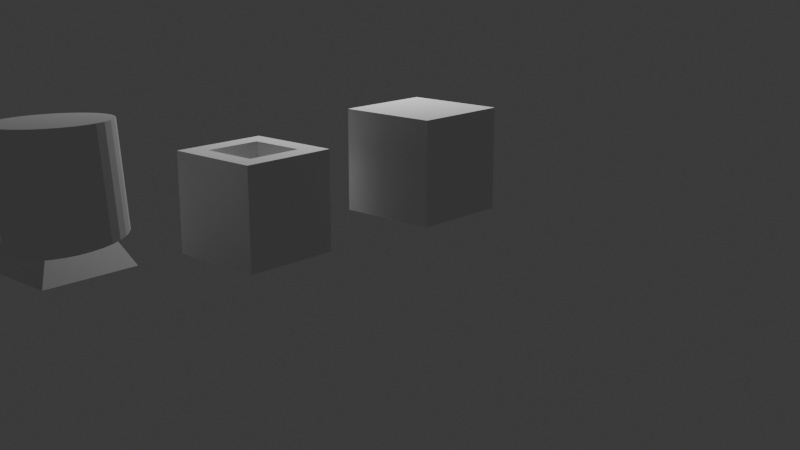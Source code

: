 # Source: bevy_rts.blend  (saved by Blender 4.1.24; exported with 4.5.12 LTS)
import bpy
from mathutils import Matrix  # noqa: F401  (used for matrix-valued properties, if any)

bpy.ops.wm.read_factory_settings(use_empty=True)
scene = bpy.context.scene
scene.name = 'World'

# ---- collections
col_collection = bpy.data.collections.new('Collection'); scene.collection.children.link(col_collection)
col_player = bpy.data.collections.new('Player')  # instanced only; not linked into the scene

# ---- world
world_world = bpy.data.worlds.new('World'); scene.world = world_world
world_world.use_nodes = True; world_world.node_tree.nodes.clear()
_N = world_world.node_tree.nodes; _L = world_world.node_tree.links
n0 = _N.new('ShaderNodeOutputWorld'); n0.name = 'World Output'; n0.location = (300, 300)
n1 = _N.new('ShaderNodeBackground'); n1.name = 'Background'; n1.location = (10, 300)
n1.inputs[0].default_value = (0.05088, 0.05088, 0.05088, 1.0)
_L.new(n1.outputs[0], n0.inputs[0])
n0.is_active_output = True
world_world.color = (0.05088, 0.05088, 0.05088)
world_world.use_sun_shadow = False
world_world.sun_shadow_jitter_overblur = 0.0

# ---- cameras
cam_camera = bpy.data.cameras.new('Camera')
cam_camera.clip_end = 100.0
cam_camera.ortho_scale = 7.314

# ---- lights
light_light = bpy.data.lights.new('Light', 'POINT')
light_light.transmission_factor = 0.0
light_light.energy = 1000.0
light_light.shadow_soft_size = 0.1
light_light.shadow_maximum_resolution = 0.006
light_light.use_absolute_resolution = True

# ---- meshes
me_cube_001 = bpy.data.meshes.new('Cube.001')
me_cube_001.from_pydata([(-1.0, -1.0, -1.0), (0.0, 0.0, 1.0), (-1.0, 1.0, -1.0), (0.0, 0.0, 1.0), (1.0, -1.0, -1.0), (0.0, 0.0, 1.0), (1.0, 1.0, -1.0), (0.0, 0.0, 1.0)], [], [(0, 1, 3, 2), (2, 3, 7, 6), (6, 7, 5, 4), (4, 5, 1, 0), (2, 6, 4, 0), (7, 3, 1, 5)])
_uv = me_cube_001.uv_layers.new(name='UVMap')
_uv.uv.foreach_set('vector', [0.375, 0.0, 0.625, 0.0, 0.625, 0.25, 0.375, 0.25, 0.375, 0.25, 0.625, 0.25, 0.625, 0.5, 0.375, 0.5, 0.375, 0.5, 0.625, 0.5, 0.625, 0.75, 0.375, 0.75, 0.375, 0.75, 0.625, 0.75, 0.625, 1.0, 0.375, 1.0, 0.125, 0.5, 0.375, 0.5, 0.375, 0.75, 0.125, 0.75, 0.625, 0.5, 0.875, 0.5, 0.875, 0.75, 0.625, 0.75])
me_cube_001.update()
me_cube_002 = bpy.data.meshes.new('Cube.002')
me_cube_002.from_pydata([(-1.0, -1.0, -1.0), (-0.5919, -0.5919, 1.0), (-1.0, 1.0, -1.0), (-0.5919, 0.5919, 1.0), (1.0, -1.0, -1.0), (0.5919, -0.5919, 1.0), (1.0, 1.0, -1.0), (0.5919, 0.5919, 1.0), (-1.0, -1.0, 1.0), (-1.0, 1.0, 1.0), (1.0, 1.0, 1.0), (1.0, -1.0, 1.0), (-0.5919, -0.5919, -0.005715), (-0.5919, 0.5919, -0.005715), (0.5919, 0.5919, -0.005715), (0.5919, -0.5919, -0.005715)], [], [(0, 8, 9, 2), (2, 9, 10, 6), (6, 10, 11, 4), (4, 11, 8, 0), (2, 6, 4, 0), (1, 5, 15, 12), (1, 3, 9, 8), (3, 7, 10, 9), (7, 5, 11, 10), (5, 1, 8, 11), (14, 13, 12, 15), (7, 3, 13, 14), (5, 7, 14, 15), (3, 1, 12, 13)])
_uv = me_cube_002.uv_layers.new(name='UVMap')
_uv.uv.foreach_set('vector', [0.375, 0.0, 0.625, 0.0, 0.625, 0.25, 0.375, 0.25, 0.375, 0.25, 0.625, 0.25, 0.625, 0.5, 0.375, 0.5, 0.375, 0.5, 0.625, 0.5, 0.625, 0.75, 0.375, 0.75, 0.375, 0.75, 0.625, 0.75, 0.625, 1.0, 0.375, 1.0, 0.125, 0.5, 0.375, 0.5, 0.375, 0.75, 0.125, 0.75, 0.824, 0.699, 0.676, 0.699, 0.676, 0.699, 0.824, 0.699, 0.824, 0.699, 0.824, 0.551, 0.875, 0.5, 0.875, 0.75, 0.824, 0.551, 0.676, 0.551, 0.625, 0.5, 0.875, 0.5, 0.676, 0.551, 0.676, 0.699, 0.625, 0.75, 0.625, 0.5, 0.676, 0.699, 0.824, 0.699, 0.875, 0.75, 0.625, 0.75, 0.676, 0.551, 0.824, 0.551, 0.824, 0.699, 0.676, 0.699, 0.676, 0.551, 0.824, 0.551, 0.824, 0.551, 0.676, 0.551, 0.676, 0.699, 0.676, 0.551, 0.676, 0.551, 0.676, 0.699, 0.824, 0.551, 0.824, 0.699, 0.824, 0.699, 0.824, 0.551])
me_cube_002.update()
me_cube_003 = bpy.data.meshes.new('Cube.003')
me_cube_003.from_pydata([(-0.06463, -2.097, -0.9149), (0.1305, -2.116, -0.9149), (-0.06463, -2.097, 1.085), (-0.2597, -2.116, -0.9149), (-0.4473, -2.173, -0.9149), (-0.2597, -2.116, 1.085), (-0.4473, -2.173, 1.085), (-0.1954, -2.439, 1.085), (-0.3211, -2.477, 1.085), (-0.06463, -2.426, 1.085), (-0.1954, -2.439, -0.1527), (-0.3211, -2.477, -0.1527), (-0.06463, -2.426, -0.1527), (0.06615, -2.439, -0.1527), (0.1919, -2.477, -0.1527), (0.06615, -2.439, 1.085), (0.1919, -2.477, 1.085), (0.1305, -2.116, 1.085), (0.3181, -2.173, 1.085), (0.3181, -2.173, -0.9149), (0.4909, -2.265, 1.085), (0.4909, -2.265, -0.9149), (0.6425, -2.39, 1.085), (0.3078, -2.539, 1.085), (0.4094, -2.623, 1.085), (0.3078, -2.539, -0.1527), (0.4094, -2.623, -0.1527), (0.4927, -2.724, -0.1527), (0.5547, -2.84, -0.1527), (0.4927, -2.724, 1.085), (0.5547, -2.84, 1.085), (0.7668, -2.541, 1.085), (0.7668, -2.541, -0.9149), (0.8593, -2.714, 1.085), (0.8593, -2.714, -0.9149), (0.9162, -2.902, 1.085), (0.9162, -2.902, -0.9149), (0.9354, -3.097, 1.085), (0.5928, -2.966, 1.085), (0.6057, -3.097, 1.085), (0.5928, -2.966, -0.1527), (0.6057, -3.097, -0.1527), (0.5928, -3.227, -0.1527), (0.5547, -3.353, -0.1527), (0.5928, -3.227, 1.085), (0.5547, -3.353, 1.085), (0.9162, -3.292, 1.085), (0.9162, -3.292, -0.9149), (0.8593, -3.479, 1.085), (0.8593, -3.479, -0.9149), (0.7668, -3.652, 1.085), (0.7668, -3.652, -0.9149), (0.6425, -3.804, 1.085), (0.4927, -3.469, 1.085), (0.4094, -3.571, 1.085), (0.4927, -3.469, -0.1527), (0.4094, -3.571, -0.1527), (0.3078, -3.654, -0.1527), (0.1919, -3.716, -0.1527), (0.3078, -3.654, 1.085), (0.1919, -3.716, 1.085), (0.4909, -3.928, 1.085), (0.4909, -3.928, -0.9149), (0.3181, -4.021, 1.085), (0.3181, -4.021, -0.9149), (0.1305, -4.077, 1.085), (0.1305, -4.077, -0.9149), (-0.06463, -4.097, 1.085), (0.06615, -3.754, 1.085), (-0.06463, -3.767, 1.085), (0.06615, -3.754, -0.1527), (-0.06463, -3.767, -0.1527), (-0.1954, -3.754, -0.1527), (-0.3211, -3.716, -0.1527), (-0.1954, -3.754, 1.085), (-0.3211, -3.716, 1.085), (-0.2597, -4.077, 1.085), (-0.2597, -4.077, -0.9149), (-0.4473, -4.021, 1.085), (-0.4473, -4.021, -0.9149), (-0.6202, -3.928, 1.085), (-0.6202, -3.928, -0.9149), (-0.7717, -3.804, 1.085), (-0.437, -3.654, 1.085), (-0.5386, -3.571, 1.085), (-0.437, -3.654, -0.1527), (-0.5386, -3.571, -0.1527), (-0.622, -3.469, -0.1527), (-0.6839, -3.353, -0.1527), (-0.622, -3.469, 1.085), (-0.6839, -3.353, 1.085), (-0.8961, -3.652, 1.085), (-0.8961, -3.652, -0.9149), (-0.9885, -3.479, 1.085), (-0.9885, -3.479, -0.9149), (-1.045, -3.292, 1.085), (-1.045, -3.292, -0.9149), (-1.065, -3.097, 1.085), (-0.7221, -3.227, 1.085), (-0.735, -3.097, 1.085), (-0.7221, -3.227, -0.1527), (-0.735, -3.097, -0.1527), (-0.7221, -2.966, -0.1527), (-0.6839, -2.84, -0.1527), (-0.7221, -2.966, 1.085), (-0.6839, -2.84, 1.085), (-1.045, -2.902, 1.085), (-1.045, -2.902, -0.9149), (-0.9885, -2.714, 1.085), (-0.9885, -2.714, -0.9149), (-0.8961, -2.541, 1.085), (-0.8961, -2.541, -0.9149), (-0.7717, -2.39, 1.085), (-0.622, -2.724, 1.085), (-0.5386, -2.623, 1.085), (-0.622, -2.724, -0.1527), (-0.5386, -2.623, -0.1527), (-0.437, -2.539, -0.1527), (-0.437, -2.539, 1.085), (-0.6202, -2.265, 1.085), (-0.6202, -2.265, -0.9149), (-0.7717, -2.39, -0.9149), (-1.065, -3.097, -0.9149), (-0.7717, -3.804, -0.9149), (-0.06463, -4.097, -0.9149), (0.6425, -3.804, -0.9149), (0.9354, -3.097, -0.9149), (0.6425, -2.39, -0.9149)], [], [(0, 1, 19, 21, 127, 32, 34, 36, 126, 47, 49, 51, 125, 62, 64, 66, 124, 77, 79, 81, 123, 92, 94, 96, 122, 107, 109, 111, 121, 120, 4, 3), (0, 2, 17, 1), (3, 5, 2, 0), (4, 6, 5, 3), (8, 7, 5, 6), (7, 9, 2, 5), (7, 8, 11, 10), (9, 7, 10, 12), (13, 12, 10, 11, 117, 116, 115, 103, 102, 101, 100, 88, 87, 86, 85, 73, 72, 71, 70, 58, 57, 56, 55, 43, 42, 41, 40, 28, 27, 26, 25, 14), (15, 9, 12, 13), (16, 15, 13, 14), (9, 15, 17, 2), (15, 16, 18, 17), (1, 17, 18, 19), (19, 18, 20, 21), (16, 23, 20, 18), (21, 20, 22, 127), (23, 24, 22, 20), (23, 16, 14, 25), (24, 23, 25, 26), (29, 24, 26, 27), (30, 29, 27, 28), (24, 29, 31, 22), (29, 30, 33, 31), (127, 22, 31, 32), (32, 31, 33, 34), (34, 33, 35, 36), (30, 38, 35, 33), (36, 35, 37, 126), (38, 39, 37, 35), (38, 30, 28, 40), (39, 38, 40, 41), (44, 39, 41, 42), (45, 44, 42, 43), (39, 44, 46, 37), (44, 45, 48, 46), (126, 37, 46, 47), (47, 46, 48, 49), (49, 48, 50, 51), (45, 53, 50, 48), (51, 50, 52, 125), (53, 54, 52, 50), (53, 45, 43, 55), (54, 53, 55, 56), (59, 54, 56, 57), (60, 59, 57, 58), (54, 59, 61, 52), (59, 60, 63, 61), (125, 52, 61, 62), (62, 61, 63, 64), (64, 63, 65, 66), (60, 68, 65, 63), (66, 65, 67, 124), (68, 69, 67, 65), (68, 60, 58, 70), (69, 68, 70, 71), (74, 69, 71, 72), (75, 74, 72, 73), (69, 74, 76, 67), (74, 75, 78, 76), (124, 67, 76, 77), (77, 76, 78, 79), (79, 78, 80, 81), (75, 83, 80, 78), (81, 80, 82, 123), (83, 84, 82, 80), (83, 75, 73, 85), (84, 83, 85, 86), (89, 84, 86, 87), (90, 89, 87, 88), (84, 89, 91, 82), (89, 90, 93, 91), (123, 82, 91, 92), (92, 91, 93, 94), (94, 93, 95, 96), (90, 98, 95, 93), (96, 95, 97, 122), (98, 99, 97, 95), (98, 90, 88, 100), (99, 98, 100, 101), (104, 99, 101, 102), (105, 104, 102, 103), (99, 104, 106, 97), (104, 105, 108, 106), (122, 97, 106, 107), (107, 106, 108, 109), (109, 108, 110, 111), (105, 113, 110, 108), (111, 110, 112, 121), (113, 114, 112, 110), (113, 105, 103, 115), (114, 113, 115, 116), (118, 114, 116, 117), (8, 118, 117, 11), (114, 118, 119, 112), (118, 8, 6, 119), (121, 112, 119, 120), (120, 119, 6, 4)])
_uv = me_cube_003.uv_layers.new(name='UVMap')
_uv.uv.foreach_set('vector', [0.75, 0.49, 0.7968, 0.4854, 0.8418, 0.4717, 0.8833, 0.4496, 0.9197, 0.4197, 0.9496, 0.3833, 0.9717, 0.3418, 0.9854, 0.2968, 0.99, 0.25, 0.9854, 0.2032, 0.9717, 0.1582, 0.9496, 0.1167, 0.9197, 0.08029, 0.8833, 0.05045, 0.8418, 0.02827, 0.7968, 0.01461, 0.75, 0.01, 0.7032, 0.01461, 0.6582, 0.02827, 0.6167, 0.05045, 0.5803, 0.08029, 0.5504, 0.1167, 0.5283, 0.1582, 0.5146, 0.2032, 0.51, 0.25, 0.5146, 0.2968, 0.5283, 0.3418, 0.5504, 0.3833, 0.5803, 0.4197, 0.6167, 0.4496, 0.6582, 0.4717, 0.7032, 0.4854, 1.0, 0.5, 1.0, 1.0, 0.9688, 1.0, 0.9688, 0.5, 0.03125, 0.5, 0.03125, 1.0, 0.0, 1.0, 0.0, 0.5, 0.0625, 0.5, 0.0625, 1.0, 0.03125, 1.0, 0.03125, 0.5, 0.1884, 0.3986, 0.2186, 0.4078, 0.2032, 0.4854, 0.1582, 0.4717, 0.2186, 0.4078, 0.25, 0.4109, 0.25, 0.49, 0.2032, 0.4854, 0.2186, 0.4078, 0.1884, 0.3986, 0.1884, 0.3986, 0.2186, 0.4078, 0.25, 0.4109, 0.2186, 0.4078, 0.2186, 0.4078, 0.25, 0.4109, 0.2814, 0.4078, 0.25, 0.4109, 0.2186, 0.4078, 0.1884, 0.3986, 0.1606, 0.3838, 0.1362, 0.3638, 0.1162, 0.3394, 0.1014, 0.3116, 0.09221, 0.2814, 0.08912, 0.25, 0.09221, 0.2186, 0.1014, 0.1884, 0.1162, 0.1606, 0.1362, 0.1362, 0.1606, 0.1162, 0.1884, 0.1014, 0.2186, 0.09221, 0.25, 0.08912, 0.2814, 0.09221, 0.3116, 0.1014, 0.3394, 0.1162, 0.3638, 0.1362, 0.3838, 0.1606, 0.3986, 0.1884, 0.4078, 0.2186, 0.4109, 0.25, 0.4078, 0.2814, 0.3986, 0.3116, 0.3838, 0.3394, 0.3638, 0.3638, 0.3394, 0.3838, 0.3116, 0.3986, 0.2814, 0.4078, 0.25, 0.4109, 0.25, 0.4109, 0.2814, 0.4078, 0.3116, 0.3986, 0.2814, 0.4078, 0.2814, 0.4078, 0.3116, 0.3986, 0.25, 0.4109, 0.2814, 0.4078, 0.2968, 0.4854, 0.25, 0.49, 0.2814, 0.4078, 0.3116, 0.3986, 0.3418, 0.4717, 0.2968, 0.4854, 0.9688, 0.5, 0.9688, 1.0, 0.9375, 1.0, 0.9375, 0.5, 0.9375, 0.5, 0.9375, 1.0, 0.9062, 1.0, 0.9062, 0.5, 0.3116, 0.3986, 0.3394, 0.3838, 0.3833, 0.4496, 0.3418, 0.4717, 0.9062, 0.5, 0.9062, 1.0, 0.875, 1.0, 0.875, 0.5, 0.3394, 0.3838, 0.3638, 0.3638, 0.4197, 0.4197, 0.3833, 0.4496, 0.3394, 0.3838, 0.3116, 0.3986, 0.3116, 0.3986, 0.3394, 0.3838, 0.3638, 0.3638, 0.3394, 0.3838, 0.3394, 0.3838, 0.3638, 0.3638, 0.3838, 0.3394, 0.3638, 0.3638, 0.3638, 0.3638, 0.3838, 0.3394, 0.3986, 0.3116, 0.3838, 0.3394, 0.3838, 0.3394, 0.3986, 0.3116, 0.3638, 0.3638, 0.3838, 0.3394, 0.4496, 0.3833, 0.4197, 0.4197, 0.3838, 0.3394, 0.3986, 0.3116, 0.4717, 0.3418, 0.4496, 0.3833, 0.875, 0.5, 0.875, 1.0, 0.8438, 1.0, 0.8438, 0.5, 0.8438, 0.5, 0.8438, 1.0, 0.8125, 1.0, 0.8125, 0.5, 0.8125, 0.5, 0.8125, 1.0, 0.7812, 1.0, 0.7812, 0.5, 0.3986, 0.3116, 0.4078, 0.2814, 0.4854, 0.2968, 0.4717, 0.3418, 0.7812, 0.5, 0.7812, 1.0, 0.75, 1.0, 0.75, 0.5, 0.4078, 0.2814, 0.4109, 0.25, 0.49, 0.25, 0.4854, 0.2968, 0.4078, 0.2814, 0.3986, 0.3116, 0.3986, 0.3116, 0.4078, 0.2814, 0.4109, 0.25, 0.4078, 0.2814, 0.4078, 0.2814, 0.4109, 0.25, 0.4078, 0.2186, 0.4109, 0.25, 0.4109, 0.25, 0.4078, 0.2186, 0.3986, 0.1884, 0.4078, 0.2186, 0.4078, 0.2186, 0.3986, 0.1884, 0.4109, 0.25, 0.4078, 0.2186, 0.4854, 0.2032, 0.49, 0.25, 0.4078, 0.2186, 0.3986, 0.1884, 0.4717, 0.1582, 0.4854, 0.2032, 0.75, 0.5, 0.75, 1.0, 0.7188, 1.0, 0.7188, 0.5, 0.7188, 0.5, 0.7188, 1.0, 0.6875, 1.0, 0.6875, 0.5, 0.6875, 0.5, 0.6875, 1.0, 0.6562, 1.0, 0.6562, 0.5, 0.3986, 0.1884, 0.3838, 0.1606, 0.4496, 0.1167, 0.4717, 0.1582, 0.6562, 0.5, 0.6562, 1.0, 0.625, 1.0, 0.625, 0.5, 0.3838, 0.1606, 0.3638, 0.1362, 0.4197, 0.08029, 0.4496, 0.1167, 0.3838, 0.1606, 0.3986, 0.1884, 0.3986, 0.1884, 0.3838, 0.1606, 0.3638, 0.1362, 0.3838, 0.1606, 0.3838, 0.1606, 0.3638, 0.1362, 0.3394, 0.1162, 0.3638, 0.1362, 0.3638, 0.1362, 0.3394, 0.1162, 0.3116, 0.1014, 0.3394, 0.1162, 0.3394, 0.1162, 0.3116, 0.1014, 0.3638, 0.1362, 0.3394, 0.1162, 0.3833, 0.05045, 0.4197, 0.08029, 0.3394, 0.1162, 0.3116, 0.1014, 0.3418, 0.02827, 0.3833, 0.05045, 0.625, 0.5, 0.625, 1.0, 0.5938, 1.0, 0.5938, 0.5, 0.5938, 0.5, 0.5938, 1.0, 0.5625, 1.0, 0.5625, 0.5, 0.5625, 0.5, 0.5625, 1.0, 0.5312, 1.0, 0.5312, 0.5, 0.3116, 0.1014, 0.2814, 0.09221, 0.2968, 0.01461, 0.3418, 0.02827, 0.5312, 0.5, 0.5312, 1.0, 0.5, 1.0, 0.5, 0.5, 0.2814, 0.09221, 0.25, 0.08912, 0.25, 0.01, 0.2968, 0.01461, 0.2814, 0.09221, 0.3116, 0.1014, 0.3116, 0.1014, 0.2814, 0.09221, 0.25, 0.08912, 0.2814, 0.09221, 0.2814, 0.09221, 0.25, 0.08912, 0.2186, 0.09221, 0.25, 0.08912, 0.25, 0.08912, 0.2186, 0.09221, 0.1884, 0.1014, 0.2186, 0.09221, 0.2186, 0.09221, 0.1884, 0.1014, 0.25, 0.08912, 0.2186, 0.09221, 0.2032, 0.01461, 0.25, 0.01, 0.2186, 0.09221, 0.1884, 0.1014, 0.1582, 0.02827, 0.2032, 0.01461, 0.5, 0.5, 0.5, 1.0, 0.4688, 1.0, 0.4688, 0.5, 0.4688, 0.5, 0.4688, 1.0, 0.4375, 1.0, 0.4375, 0.5, 0.4375, 0.5, 0.4375, 1.0, 0.4062, 1.0, 0.4062, 0.5, 0.1884, 0.1014, 0.1606, 0.1162, 0.1167, 0.05045, 0.1582, 0.02827, 0.4062, 0.5, 0.4062, 1.0, 0.375, 1.0, 0.375, 0.5, 0.1606, 0.1162, 0.1362, 0.1362, 0.08029, 0.08029, 0.1167, 0.05045, 0.1606, 0.1162, 0.1884, 0.1014, 0.1884, 0.1014, 0.1606, 0.1162, 0.1362, 0.1362, 0.1606, 0.1162, 0.1606, 0.1162, 0.1362, 0.1362, 0.1162, 0.1606, 0.1362, 0.1362, 0.1362, 0.1362, 0.1162, 0.1606, 0.1014, 0.1884, 0.1162, 0.1606, 0.1162, 0.1606, 0.1014, 0.1884, 0.1362, 0.1362, 0.1162, 0.1606, 0.05045, 0.1167, 0.08029, 0.08029, 0.1162, 0.1606, 0.1014, 0.1884, 0.02827, 0.1582, 0.05045, 0.1167, 0.375, 0.5, 0.375, 1.0, 0.3438, 1.0, 0.3438, 0.5, 0.3438, 0.5, 0.3438, 1.0, 0.3125, 1.0, 0.3125, 0.5, 0.3125, 0.5, 0.3125, 1.0, 0.2812, 1.0, 0.2812, 0.5, 0.1014, 0.1884, 0.09221, 0.2186, 0.01461, 0.2032, 0.02827, 0.1582, 0.2812, 0.5, 0.2812, 1.0, 0.25, 1.0, 0.25, 0.5, 0.09221, 0.2186, 0.08912, 0.25, 0.01, 0.25, 0.01461, 0.2032, 0.09221, 0.2186, 0.1014, 0.1884, 0.1014, 0.1884, 0.09221, 0.2186, 0.08912, 0.25, 0.09221, 0.2186, 0.09221, 0.2186, 0.08912, 0.25, 0.09221, 0.2814, 0.08912, 0.25, 0.08912, 0.25, 0.09221, 0.2814, 0.1014, 0.3116, 0.09221, 0.2814, 0.09221, 0.2814, 0.1014, 0.3116, 0.08912, 0.25, 0.09221, 0.2814, 0.01461, 0.2968, 0.01, 0.25, 0.09221, 0.2814, 0.1014, 0.3116, 0.02827, 0.3418, 0.01461, 0.2968, 0.25, 0.5, 0.25, 1.0, 0.2188, 1.0, 0.2188, 0.5, 0.2188, 0.5, 0.2188, 1.0, 0.1875, 1.0, 0.1875, 0.5, 0.1875, 0.5, 0.1875, 1.0, 0.1562, 1.0, 0.1562, 0.5, 0.1014, 0.3116, 0.1162, 0.3394, 0.05045, 0.3833, 0.02827, 0.3418, 0.1562, 0.5, 0.1562, 1.0, 0.125, 1.0, 0.125, 0.5, 0.1162, 0.3394, 0.1362, 0.3638, 0.08029, 0.4197, 0.05045, 0.3833, 0.1162, 0.3394, 0.1014, 0.3116, 0.1014, 0.3116, 0.1162, 0.3394, 0.1362, 0.3638, 0.1162, 0.3394, 0.1162, 0.3394, 0.1362, 0.3638, 0.1606, 0.3838, 0.1362, 0.3638, 0.1362, 0.3638, 0.1606, 0.3838, 0.1884, 0.3986, 0.1606, 0.3838, 0.1606, 0.3838, 0.1884, 0.3986, 0.1362, 0.3638, 0.1606, 0.3838, 0.1167, 0.4496, 0.08029, 0.4197, 0.1606, 0.3838, 0.1884, 0.3986, 0.1582, 0.4717, 0.1167, 0.4496, 0.125, 0.5, 0.125, 1.0, 0.09375, 1.0, 0.09375, 0.5, 0.09375, 0.5, 0.09375, 1.0, 0.0625, 1.0, 0.0625, 0.5])
me_cube_003.update()
me_cube_004 = bpy.data.meshes.new('Cube.004')
me_cube_004.from_pydata([(-1.0, -1.0, -1.0), (-1.0, -1.0, 1.0), (-1.0, 1.0, -1.0), (-1.0, 1.0, 1.0), (1.0, -1.0, -1.0), (1.0, -1.0, 1.0), (1.0, 1.0, -1.0), (1.0, 1.0, 1.0)], [], [(0, 1, 3, 2), (2, 3, 7, 6), (6, 7, 5, 4), (4, 5, 1, 0), (2, 6, 4, 0), (7, 3, 1, 5)])
_uv = me_cube_004.uv_layers.new(name='UVMap')
_uv.uv.foreach_set('vector', [0.375, 0.0, 0.625, 0.0, 0.625, 0.25, 0.375, 0.25, 0.375, 0.25, 0.625, 0.25, 0.625, 0.5, 0.375, 0.5, 0.375, 0.5, 0.625, 0.5, 0.625, 0.75, 0.375, 0.75, 0.375, 0.75, 0.625, 0.75, 0.625, 1.0, 0.375, 1.0, 0.125, 0.5, 0.375, 0.5, 0.375, 0.75, 0.125, 0.75, 0.625, 0.5, 0.875, 0.5, 0.875, 0.75, 0.625, 0.75])
me_cube_004.update()

# ---- curves / text
cu_b_ziercurve = bpy.data.curves.new('BézierCurve', 'CURVE')
cu_b_ziercurve.dimensions = '3D'
_sp = cu_b_ziercurve.splines.new('BEZIER'); _sp.bezier_points.add(1)
_sp.bezier_points.foreach_set('co', [-4.723, -3.195, 1.342, -2.392, -3.205, 1.348])
_sp.bezier_points.foreach_set('handle_left', [-4.716, -3.161, 2.02, -2.761, -3.426, -4.142])
_sp.bezier_points.foreach_set('handle_right', [-4.761, -3.381, -2.4, -2.193, -3.086, 4.298])
for _p, _l, _r in zip(_sp.bezier_points, ['ALIGNED', 'ALIGNED'], ['ALIGNED', 'ALIGNED']): _p.handle_left_type = _l; _p.handle_right_type = _r
_sp.order_u = 0
_sp.order_v = 0
cu_b_ziercurve.use_path = True
cu_b_ziercurve.fill_mode = 'FULL'

# ---- objects
ob_player = bpy.data.objects.new('Player', None)
ob_light = bpy.data.objects.new('Light', light_light)
ob_camera = bpy.data.objects.new('Camera', cam_camera)
ob_cube_001 = bpy.data.objects.new('Cube.001', me_cube_001)
ob_cube = bpy.data.objects.new('Cube', me_cube_002)
ob_b_ziercurve = bpy.data.objects.new('BézierCurve', cu_b_ziercurve)
ob_cube_002 = bpy.data.objects.new('Cube.002', me_cube_003)
ob_cube_003 = bpy.data.objects.new('Cube.003', me_cube_004)

# ---- transforms, parenting, visibility, modifiers, constraints
ob_player.location = (2.763, -1.748, 0.6389)
ob_player.instance_type = 'COLLECTION'
ob_light.location = (4.076, 1.005, 5.904)
ob_light.rotation_euler = (0.6503, 0.05522, 1.866)
ob_light.lock_rotations_4d = False
ob_light.empty_display_type = 'ARROWS'
ob_light.color = (0.0, 0.0, 0.0, 0.0)
ob_light.lineart.crease_threshold = 0.0
ob_camera.location = (-13.3, -15.65, 5.066)
ob_camera.rotation_euler = (1.306, -1.42e-06, -0.8378)
ob_camera.scale = (1.0, 1.0, 1.0)
ob_camera.lock_rotations_4d = False
ob_camera.empty_display_type = 'ARROWS'
ob_camera.color = (0.0, 0.0, 0.0, 0.0)
ob_camera.display_type = 'WIRE'
ob_camera.lineart.crease_threshold = 0.0
ob_cube_001.location = (-2.778, 2.341, -0.128)
ob_cube.location = (0.0, 0.0, 0.0)
ob_b_ziercurve.location = (0.0, 0.0, 0.0)
ob_cube_002.location = (0.0, 0.0, 0.0)
_m = ob_cube_002.modifiers.new('Curve', 'CURVE')
_m.object = ob_b_ziercurve
_m.invert_vertex_group = True
_m.deform_axis = 'POS_Z'
ob_cube_003.location = (0.0, 0.0, 0.0)
ob_player.instance_collection = col_player

# ---- collection membership
scene.collection.objects.link(ob_player)
col_collection.objects.link(ob_light)
col_collection.objects.link(ob_camera)
col_collection.objects.link(ob_cube_001)
col_collection.objects.link(ob_cube)
col_collection.objects.link(ob_b_ziercurve)
col_collection.objects.link(ob_cube_002)
col_player.objects.link(ob_cube_003)

# ---- scene / render settings (as saved in the file)
scene.camera = ob_camera
scene.frame_start = 1; scene.frame_end = 250; scene.frame_set(36)
scene.render.engine = 'BLENDER_EEVEE_NEXT'
scene.cycles.sampling_pattern = 'TABULATED_SOBOL'
scene.eevee.ray_tracing_options.trace_max_roughness = 0.0
bpy.context.view_layer.update()
